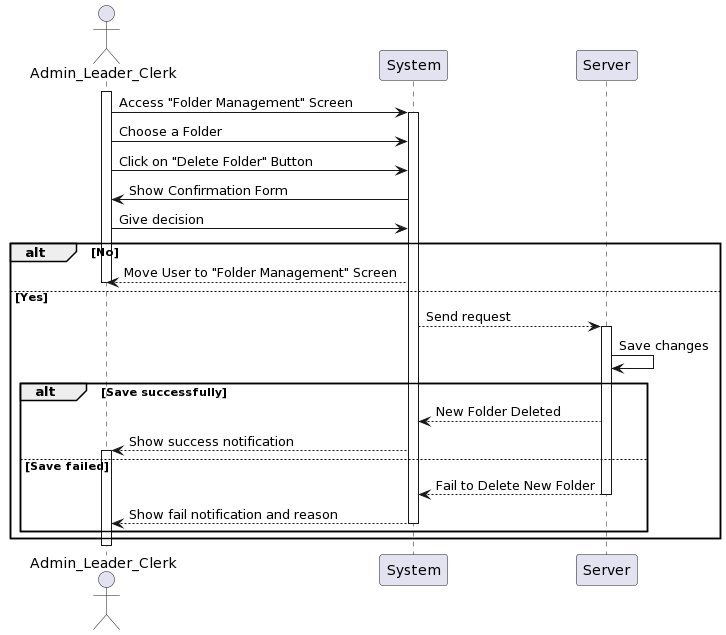

The diagram above was rendered by PlantUML. Its source (embedded in the PNG):
@startuml
actor Admin_Leader_Clerk as User
participant System
participant Server

activate User
User -> System: Access "Folder Management" Screen
activate System
User -> System: Choose a Folder
User -> System: Click on "Delete Folder" Button 
System -> User: Show Confirmation Form
User -> System: Give decision
alt No
    System--> User: Move User to "Folder Management" Screen
deactivate User
else Yes
    System --> Server: Send request
activate Server
    Server -> Server: Save changes
    alt Save successfully
        Server --> System: New Folder Deleted
        System --> User: Show success notification
activate User
    else Save failed
        Server --> System:Fail to Delete New Folder
deactivate Server
        System --> User: Show fail notification and reason
deactivate System
    end
end
deactivate User
@enduml